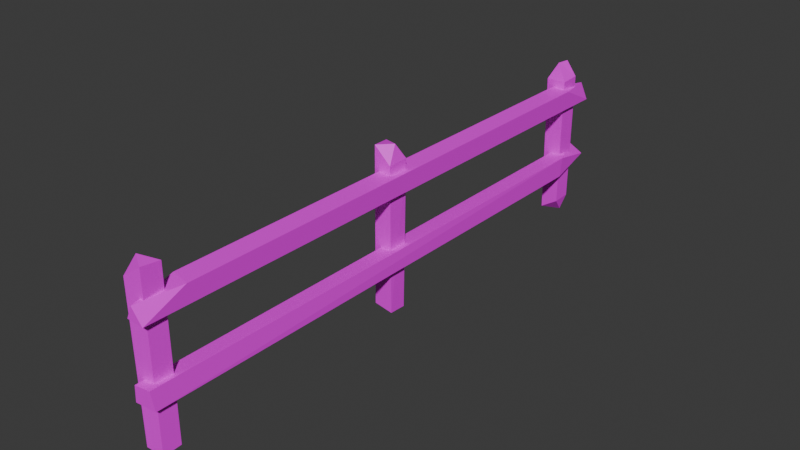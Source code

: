 # Source: fence.blend  (saved by Blender 4.1.23; exported with 4.5.12 LTS)
import bpy
from mathutils import Matrix  # noqa: F401  (used for matrix-valued properties, if any)

bpy.ops.wm.read_factory_settings(use_empty=True)
scene = bpy.context.scene
scene.name = 'Scene'

# ---- images (referenced by path relative to the original .blend; pixels are not part of the script)
import os
ASSET_DIR = os.environ.get("B2B_ASSET_DIR", "")  # directory of the original .blend (textures are referenced by path, not embedded)
HERE = os.path.dirname(os.path.abspath(__file__))  # packed textures are extracted next to this script under _unpacked/

def load_image(name, relpath, width, height, colorspace="sRGB"):
    """Load a texture the original file referenced (path relative to the .blend, or extracted next to this script)."""
    p = next((c for c in (os.path.join(HERE, relpath), os.path.join(ASSET_DIR, relpath)) if relpath and os.path.exists(c)), "")
    if p:
        img = bpy.data.images.load(p, check_existing=True)
        img.name = name
    else:  # same state as the original file: an image datablock whose file is absent (Cycles renders it pink)
        img = bpy.data.images.new(name, width, height)
        img.source = "FILE"
        img.filepath = "//" + (relpath or name)
    img.colorspace_settings.name = colorspace
    return img
img_wood_png = load_image('Wood.png', 'Wood.png', 1024, 1024, 'sRGB')

# ---- materials (node trees are filled in below, after node groups)
mat_wood = bpy.data.materials.new('Wood')
mat_wood.use_transparent_shadow = False
mat_wood.diffuse_color = (0.3485, 0.08895, 0.0, 1.0)

# ---- material node trees
mat_wood.use_nodes = True; mat_wood.node_tree.nodes.clear()
_N = mat_wood.node_tree.nodes; _L = mat_wood.node_tree.links
n0 = _N.new('ShaderNodeBsdfPrincipled'); n0.name = 'Principled BSDF'; n0.location = (10, 300)
n0.inputs[3].default_value = 1.45
n1 = _N.new('ShaderNodeOutputMaterial'); n1.name = 'Material Output'; n1.location = (300, 300)
n2 = _N.new('ShaderNodeTexImage'); n2.name = 'Image Texture'; n2.location = (-280, 280)
n2.image = img_wood_png
_L.new(n0.outputs[0], n1.inputs[0])
_L.new(n2.outputs[0], n0.inputs[0])
n1.is_active_output = True

# ---- world
world_world = bpy.data.worlds.new('World'); scene.world = world_world
world_world.use_nodes = True; world_world.node_tree.nodes.clear()
_N = world_world.node_tree.nodes; _L = world_world.node_tree.links
n0 = _N.new('ShaderNodeOutputWorld'); n0.name = 'World Output'; n0.location = (300, 300)
n1 = _N.new('ShaderNodeBackground'); n1.name = 'Background'; n1.location = (10, 300)
n1.inputs[0].default_value = (0.05088, 0.05088, 0.05088, 1.0)
_L.new(n1.outputs[0], n0.inputs[0])
n0.is_active_output = True
world_world.color = (0.05088, 0.05088, 0.05088)
world_world.use_sun_shadow = False
world_world.sun_shadow_jitter_overblur = 0.0

# ---- meshes
me_cube_001 = bpy.data.meshes.new('Cube.001')
me_cube_001.from_pydata([(-0.1371, 0.1098, 1.892), (0.1304, -3.562, -0.3477), (0.1315, 3.972, -0.1802), (0.1392, 3.689, -0.1849), (0.09262, 3.874, -0.3855), (-0.05865, -3.263, 1.293), (0.2288, -3.358, 1.57), (-0.04651, -3.298, 1.576), (-0.03434, 4.232, 1.312), (0.2116, -3.893, 0.2972), (-0.03868, 4.226, 0.3081), (0.1273, -0.1235, -0.345), (-0.1353, -0.1213, -0.2958), (-0.1299, 0.1289, -0.3375), (0.09201, 2.859e-08, 1.932), (-0.1435, -3.825, 1.721), (-0.1454, -3.546, 1.686), (0.1292, -3.808, -0.3592), (-0.1157, -3.823, -0.3466), (-0.1277, -3.548, -0.2884), (-0.09201, -3.686, 1.932), (0.1358, -3.564, 1.887), (-0.1359, 3.97, 1.733), (0.1446, 3.968, 1.708), (-0.127, 3.716, -0.3541), (-0.1335, 3.962, -0.3174), (0.0193, 3.92, 1.935), (-0.04895, 3.628, 1.581), (0.2232, 3.667, 1.574), (0.08845, -3.946, 1.528), (0.005732, -3.943, 1.351), (0.08845, 4.242, 1.528), (0.2063, 4.225, 1.299), (0.2265, 3.589, 0.2825), (0.2347, 3.62, 0.5674), (0.195, -3.928, 0.5658), (-0.05275, -3.929, 0.3192), (0.1827, 4.242, 0.4281), (0.1434, 0.1436, 1.713), (0.1376, -0.1481, 1.699), (0.1221, 0.129, -0.3613), (-0.1144, -0.1291, 1.907), (0.1169, -3.813, 1.906), (-0.1452, 3.689, 1.687), (0.1426, 3.682, 1.692), (-0.007763, 3.738, 1.936), (0.2199, -3.933, 1.321), (-0.03001, -3.936, 0.546), (-0.03134, 4.232, 0.5488)], [], [(11, 38, 39), (24, 3, 44, 43), (1, 19, 21), (20, 42, 21), (16, 15, 20), (9, 35, 47, 36), (2, 3, 4), (41, 0, 13, 12), (0, 38, 40, 13), (12, 13, 40, 11), (40, 38, 11), (19, 18, 15, 16), (39, 38, 14), (0, 41, 14), (21, 42, 17, 1), (21, 19, 16), (19, 1, 17, 18), (42, 18, 17), (15, 18, 42), (3, 2, 23, 44), (24, 43, 25), (22, 25, 43), (23, 25, 22), (2, 25, 23), (28, 6, 46, 32), (25, 2, 4), (43, 44, 45), (45, 22, 43), (44, 23, 45), (26, 45, 23), (23, 22, 26), (7, 27, 5), (8, 5, 27), (32, 5, 8), (6, 28, 27, 7), (29, 7, 5, 30), (30, 46, 29), (29, 6, 7), (5, 46, 30), (32, 8, 31), (31, 27, 28), (12, 11, 39, 41), (47, 48, 36), (10, 36, 48), (33, 9, 10), (33, 34, 9), (48, 35, 34), (37, 34, 33), (10, 48, 37), (20, 21, 16), (26, 22, 45), (46, 5, 32), (35, 9, 34), (48, 47, 35), (14, 41, 39), (14, 38, 0), (20, 15, 42), (4, 3, 24), (24, 25, 4), (29, 46, 6), (31, 8, 27), (31, 28, 32), (36, 10, 9), (37, 48, 34), (37, 33, 10)])
me_cube_001.polygons.foreach_set('use_smooth', [True] * 65)
_k = set([(0, 13), (0, 14), (0, 38), (0, 41), (1, 17), (1, 19), (1, 21), (2, 3), (2, 4), (2, 23), (2, 25), (3, 4), (3, 24), (3, 44), (4, 24), (4, 25), (5, 7), (5, 8), (5, 27), (5, 30), (5, 32), (5, 46), (6, 7), (6, 28), (6, 29), (6, 46), (7, 27), (7, 29), (8, 27), (8, 31), (8, 32), (9, 10), (9, 33), (9, 34), (9, 35), (9, 36), (10, 33), (10, 36), (10, 37), (10, 48), (11, 12), (11, 38), (11, 39), (11, 40), (12, 13), (12, 41), (13, 40), (14, 38), (14, 39), (14, 41), (15, 16), (15, 18), (15, 20), (15, 42), (16, 19), (16, 20), (16, 21), (17, 18), (17, 42), (18, 19), (20, 21), (20, 42), (21, 42), (22, 23), (22, 25), (22, 26), (22, 43), (22, 45), (23, 25), (23, 26), (23, 44), (23, 45), (24, 25), (24, 43), (25, 43), (26, 45), (27, 28), (27, 31), (28, 31), (28, 32), (29, 30), (29, 46), (30, 46), (31, 32), (32, 46), (33, 34), (33, 37), (34, 35), (34, 37), (34, 48), (35, 47), (35, 48), (36, 47), (36, 48), (37, 48), (38, 39), (38, 40), (39, 41), (43, 44), (43, 45), (44, 45), (47, 48)])
me_cube_001.attributes.new('sharp_edge', 'BOOLEAN', 'EDGE').data.foreach_set('value', [ (min(e.vertices), max(e.vertices)) in _k for e in me_cube_001.edges])
_uv = me_cube_001.uv_layers.new(name='UVMap')
_uv.uv.foreach_set('vector', [0.4972, 0.001747, 0.5542, 0.2525, 0.4884, 0.2507, 0.6838, 0.2795, 0.6234, 0.2592, 0.6188, 0.02995, 0.6838, 0.03026, 0.8739, 0.2776, 0.8155, 0.2704, 0.8739, 0.004808, 0.6573, 0.3819, 0.6098, 0.3666, 0.6573, 0.35, 0.9369, 0.2469, 1.0, 0.2511, 0.9687, 0.2773, 0.6098, 0.35, 0.6186, 0.3175, 0.6689, 0.3222, 0.6698, 0.35, 0.6188, 0.02465, 0.5549, 0.02412, 0.5968, 0.0, 0.4908, 0.2795, 0.5448, 0.2819, 0.5448, 0.5529, 0.4884, 0.5477, 0.9369, 0.275, 0.8739, 0.2532, 0.88, 0.0, 0.9369, 0.002969, 0.6696, 0.316, 0.6134, 0.3155, 0.6127, 0.2847, 0.6696, 0.2837, 0.5542, 0.0, 0.5542, 0.2525, 0.4972, 0.001747, 0.9379, 0.006987, 1.0, 0.0, 1.0, 0.2511, 0.9369, 0.2469, 0.4884, 0.2507, 0.5542, 0.2525, 0.5216, 0.2795, 0.7159, 0.3146, 0.6696, 0.2993, 0.7159, 0.2837, 0.8739, 0.2819, 0.9301, 0.2793, 0.9301, 0.5555, 0.8745, 0.5541, 0.8739, 0.004808, 0.8155, 0.2704, 0.8104, 0.02934, 0.6127, 0.3175, 0.5542, 0.314, 0.5573, 0.2839, 0.6127, 0.2837, 0.996, 0.554, 0.9407, 0.279, 0.996, 0.2773, 0.9369, 0.5316, 0.9407, 0.279, 0.996, 0.554, 0.5549, 0.02412, 0.6188, 0.02465, 0.6188, 0.2546, 0.5542, 0.2528, 0.7548, 0.2801, 0.7471, 0.03216, 0.8104, 0.2756, 0.8104, 0.02623, 0.8104, 0.2756, 0.7471, 0.03216, 0.6838, 0.2559, 0.7471, 0.008706, 0.7471, 0.259, 0.6873, 0.02549, 0.7471, 0.008706, 0.6838, 0.2559, 0.2526, 0.9296, 0.2576, 0.07161, 0.314, 0.001473, 0.314, 0.9978, 0.7471, 0.008706, 0.6873, 0.02549, 0.6956, 0.0, 0.6838, 0.03026, 0.6188, 0.02995, 0.6521, 0.0, 0.7573, 0.0003331, 0.8104, 0.02623, 0.7471, 0.03216, 0.5542, 0.2528, 0.6188, 0.2546, 0.5676, 0.2837, 0.6085, 0.2833, 0.5676, 0.2837, 0.6188, 0.2546, 0.6838, 0.2559, 0.7471, 0.259, 0.7117, 0.2834, 0.06401, 0.07943, 0.06401, 0.9252, 0.0, 0.0837, 0.003725, 0.9988, 0.0, 0.0837, 0.06401, 0.9252, 0.1904, 0.0008767, 0.1281, 0.915, 0.136, 0.0, 0.2526, 0.07149, 0.2526, 0.9286, 0.1911, 0.9239, 0.1904, 0.0788, 0.0562, 0.0, 0.06401, 0.07943, 0.0, 0.0837, 0.01468, 0.000551, 0.6698, 0.3428, 0.684, 0.3175, 0.7139, 0.3428, 0.2213, 0.0, 0.2526, 0.07149, 0.1904, 0.0788, 0.1281, 0.915, 0.1904, 0.9967, 0.1418, 0.9978, 0.7043, 0.3816, 0.6573, 0.3667, 0.7043, 0.35, 0.2228, 0.9991, 0.1911, 0.9239, 0.2526, 0.9286, 0.8104, 0.2834, 0.8698, 0.2776, 0.8698, 0.5272, 0.8127, 0.5525, 0.4884, 0.0, 0.4884, 0.9975, 0.4369, 0.0008797, 0.4341, 0.9967, 0.4369, 0.0008797, 0.4884, 0.9975, 0.314, 0.9178, 0.3145, 0.00441, 0.3743, 0.9955, 0.06401, 0.07982, 0.1281, 0.07605, 0.0673, 0.9936, 0.4341, 0.00183, 0.3836, 0.9976, 0.3743, 0.07667, 0.09754, 0.0, 0.1281, 0.07605, 0.06401, 0.07982, 0.6012, 0.3835, 0.5542, 0.3686, 0.6012, 0.3528, 0.8232, 0.0, 0.8739, 0.004808, 0.8104, 0.02934, 0.7982, 0.0, 0.8104, 0.02623, 0.7573, 0.0003331, 0.1904, 0.9967, 0.1281, 0.915, 0.1904, 0.0008767, 0.1281, 0.9978, 0.0673, 0.9936, 0.1281, 0.07605, 0.4341, 0.00183, 0.4341, 0.9985, 0.3836, 0.9976, 0.8597, 0.5558, 0.8127, 0.5525, 0.8698, 0.5272, 0.8846, 0.2793, 0.8739, 0.2532, 0.9369, 0.275, 0.9493, 0.5574, 0.9369, 0.5316, 0.996, 0.554, 0.5701, 0.324, 0.6098, 0.3175, 0.6098, 0.3493, 0.6098, 0.3493, 0.5542, 0.3528, 0.5701, 0.324, 0.2651, 0.0, 0.314, 0.001473, 0.2576, 0.07161, 0.05503, 0.9999, 0.003725, 0.9988, 0.06401, 0.9252, 0.2604, 1.0, 0.2526, 0.9296, 0.314, 0.9978, 0.3743, 0.0, 0.3743, 0.9955, 0.3145, 0.00441, 0.3846, 0.0, 0.4341, 0.00183, 0.3743, 0.07667, 0.3255, 0.998, 0.314, 0.9178, 0.3743, 0.9955])
me_cube_001.materials.append(mat_wood)
me_cube_001.update()
me_cube_001.normals_split_custom_set([tuple(v) for v in zip(*[iter([0.9998, -0.01979, -0.005259, 0.9998, -0.01979, -0.005259, 0.9998, -0.01979, -0.005259, -0.06, -0.9982, -0.008688, -0.06, -0.9982, -0.008688, -0.06, -0.9982, -0.008688, -0.06, -0.9982, -0.008688, 0.05493, 0.9985, 0.0004105, 0.06114, 0.9981, -0.0003449, 0.05707, 0.9984, 0.0001503, 0.1579, 0.0646, 0.9853, 0.1579, 0.0646, 0.9853, 0.1579, 0.0646, 0.9853, -0.9743, 0.02126, 0.2243, -0.9743, 0.02126, 0.2243, -0.9743, 0.02126, 0.2243, 0.08983, -0.9923, -0.08529, 0.08983, -0.9923, -0.08529, 0.08983, -0.9923, -0.08529, 0.08983, -0.9923, -0.08529, 0.9794, 0.02969, -0.1997, 0.9794, 0.02969, -0.1997, 0.9794, 0.02969, -0.1997, -0.9994, -0.03497, 0.002886, -0.9994, -0.03497, 0.002886, -0.9994, -0.03497, 0.002886, -0.9994, -0.03497, 0.002886, -0.06276, 0.998, 0.001251, -0.06276, 0.998, 0.001251, -0.06276, 0.998, 0.001251, -0.06276, 0.998, 0.001251, -0.14, -0.1132, -0.9837, -0.14, -0.1132, -0.9837, -0.14, -0.1132, -0.9837, -0.14, -0.1132, -0.9837, 0.9998, 0.01972, -0.01039, 0.9998, 0.01972, -0.01039, 0.9998, 0.01972, -0.01039, -0.9996, -0.02473, -0.01125, -0.9996, -0.02473, -0.01125, -0.9996, -0.02473, -0.01125, -0.9996, -0.02473, -0.01125, 0.9772, -0.02948, 0.2102, 0.9772, -0.02948, 0.2102, 0.9772, -0.02948, 0.2102, -0.1477, 0.05074, 0.9877, -0.1477, 0.05074, 0.9877, -0.1477, 0.05074, 0.9877, 0.9992, -0.04044, 0.001475, 0.9992, -0.04044, 0.001475, 0.9992, -0.04044, 0.001475, 0.9992, -0.04044, 0.001475, 0.05707, 0.9984, 0.0001503, 0.06114, 0.9981, -0.0003449, 0.06345, 0.998, -0.0006248, -0.1406, 0.1286, -0.9817, -0.1406, 0.1286, -0.9817, -0.1406, 0.1286, -0.9817, -0.1406, 0.1286, -0.9817, 0.05708, -0.9984, -0.001274, 0.05166, -0.9987, -0.0007125, 0.06, -0.9982, -0.001576, 0.04855, -0.9988, -0.0003908, 0.05166, -0.9987, -0.0007125, 0.05708, -0.9984, -0.001274, 0.9999, 0.009936, -0.004347, 0.9999, 0.009936, -0.004347, 0.9999, 0.009936, -0.004347, 0.9999, 0.009936, -0.004347, -0.9996, -0.02501, -0.00922, -0.9996, -0.02501, -0.00922, -0.9996, -0.02501, -0.00922, -0.9994, 0.03335, -0.001272, -0.9994, 0.03335, -0.001272, -0.9994, 0.03335, -0.001272, 0.008211, 1.0, -0.003872, 0.008211, 1.0, -0.003872, 0.008211, 1.0, -0.003872, -0.03717, 0.9993, 0.002363, -0.03717, 0.9993, 0.002363, -0.03717, 0.9993, 0.002363, 0.9988, 0.001207, -0.04899, 0.9988, 0.001207, -0.04899, 0.9988, 0.001207, -0.04899, 0.9988, 0.001207, -0.04899, 0.2022, 0.8694, -0.4509, 0.2022, 0.8694, -0.4509, 0.2022, 0.8694, -0.4509, -0.02976, -0.9774, 0.2092, -0.02976, -0.9774, 0.2092, -0.02976, -0.9774, 0.2092, -0.8696, -0.05196, 0.4909, -0.8696, -0.05196, 0.4909, -0.8696, -0.05196, 0.4909, 0.8465, -0.03485, 0.5313, 0.8465, -0.03485, 0.5313, 0.8465, -0.03485, 0.5313, 0.8793, -0.129, 0.4584, 0.8793, -0.129, 0.4584, 0.8793, -0.129, 0.4584, 0.02844, 0.9747, 0.2218, 0.02844, 0.9747, 0.2218, 0.02844, 0.9747, 0.2218, -0.9991, -0.000381, 0.04271, -0.9991, -0.000381, 0.04271, -0.9991, -0.000381, 0.04271, -0.9989, 0.003358, -0.0467, -0.9989, 0.003358, -0.0467, -0.9989, 0.003358, -0.0467, -0.05396, 0.002711, -0.9985, -0.05396, 0.002711, -0.9985, -0.05396, 0.002711, -0.9985, 0.02358, -0.0005875, 0.9997, 0.02358, -0.0005875, 0.9997, 0.02358, -0.0005875, 0.9997, 0.02358, -0.0005875, 0.9997, -0.9715, -0.1443, 0.188, -0.9715, -0.1443, 0.188, -0.9715, -0.1443, 0.188, -0.9715, -0.1443, 0.188, 0.03985, -0.9985, -0.03715, 0.03985, -0.9985, -0.03715, 0.03985, -0.9985, -0.03715, 0.006328, -0.07228, 0.9974, 0.006328, -0.07228, 0.9974, 0.006328, -0.07228, 0.9974, -0.137, -0.09829, -0.9857, -0.137, -0.09829, -0.9857, -0.137, -0.09829, -0.9857, 0.02439, 0.9978, -0.06216, 0.02439, 0.9978, -0.06216, 0.02439, 0.9978, -0.06216, 0.01334, 0.08203, 0.9965, 0.01334, 0.08203, 0.9965, 0.01334, 0.08203, 0.9965, -0.04489, -0.999, -0.007308, -0.04489, -0.999, -0.007308, -0.04489, -0.999, -0.007308, -0.04489, -0.999, -0.007308, -0.995, -0.0001965, 0.09975, -0.995, -0.0001965, 0.09975, -0.995, -0.0001965, 0.09975, -0.9995, 0.001766, 0.03042, -0.9995, 0.001766, 0.03042, -0.9995, 0.001766, 0.03042, -0.1003, -0.001764, -0.995, -0.1003, -0.001764, -0.995, -0.1003, -0.001764, -0.995, 0.9996, -0.002046, -0.0286, 0.9996, -0.002046, -0.0286, 0.9996, -0.002046, -0.0286, -0.06915, 0.0001564, 0.9976, -0.06915, 0.0001564, 0.9976, -0.06915, 0.0001564, 0.9976, 0.9965, 0.07518, -0.037, 0.9965, 0.07518, -0.037, 0.9965, 0.07518, -0.037, -0.06073, 0.9978, -0.02478, -0.06073, 0.9978, -0.02478, -0.06073, 0.9978, -0.02478, -0.3224, 0.79, 0.5215, -0.3224, 0.79, 0.5215, -0.3224, 0.79, 0.5215, -0.7723, 0.1181, 0.6242, -0.7723, 0.1181, 0.6242, -0.7723, 0.1181, 0.6242, 0.09434, -0.00254, -0.9955, 0.09434, -0.00254, -0.9955, 0.09434, -0.00254, -0.9955, 0.9981, -0.005272, 0.06127, 0.9981, -0.005272, 0.06127, 0.9981, -0.005272, 0.06127, -0.08759, -0.0003581, 0.9962, -0.08759, -0.0003581, 0.9962, -0.08759, -0.0003581, 0.9962, 0.3968, -0.737, 0.5473, 0.3968, -0.737, 0.5473, 0.3968, -0.737, 0.5473, 0.2716, 0.7741, 0.5718, 0.2716, 0.7741, 0.5718, 0.2716, 0.7741, 0.5718, -0.3731, -0.729, 0.5739, -0.3731, -0.729, 0.5739, -0.3731, -0.729, 0.5739, 0.3649, -0.6394, -0.6767, 0.3649, -0.6394, -0.6767, 0.3649, -0.6394, -0.6767, -0.2365, 0.1368, -0.962, -0.2365, 0.1368, -0.962, -0.2365, 0.1368, -0.962, 0.828, -0.2338, 0.5097, 0.828, -0.2338, 0.5097, 0.828, -0.2338, 0.5097, -0.8514, 0.2307, 0.4712, -0.8514, 0.2307, 0.4712, -0.8514, 0.2307, 0.4712, 0.8712, 0.2382, 0.4292, 0.8712, 0.2382, 0.4292, 0.8712, 0.2382, 0.4292, -0.0825, -0.001213, -0.9966, -0.0825, -0.001213, -0.9966, -0.0825, -0.001213, -0.9966, 0.4699, 0.2302, 0.8522, 0.4699, 0.2302, 0.8522, 0.4699, 0.2302, 0.8522, 0.4518, 0.2229, -0.8638, 0.4518, 0.2229, -0.8638, 0.4518, 0.2229, -0.8638])] * 3)])

# ---- objects
ob_fence = bpy.data.objects.new('Fence', me_cube_001)

# ---- transforms, parenting, visibility, modifiers, constraints
ob_fence.location = (0.0, 0.0, 0.0)
ob_fence.rotation_euler = (-1.629e-07, 0.0, 0.0)
ob_fence.color = (0.8, 0.8, 0.8, 1.0)

# ---- collection membership
scene.collection.objects.link(ob_fence)

# ---- scene / render settings (as saved in the file)
scene.frame_start = 1; scene.frame_end = 250; scene.frame_set(1)
scene.render.engine = 'BLENDER_EEVEE_NEXT'
scene.cycles.sampling_pattern = 'TABULATED_SOBOL'
scene.eevee.ray_tracing_options.trace_max_roughness = 0.0
bpy.context.view_layer.update()

# ---- added for rendering (the .blend has no active camera and no usable light): camera, sun
cam_auto = bpy.data.cameras.new('AutoCamera')
cam_auto.lens = 50.0
cam_auto.sensor_width = 36.0
cam_auto.clip_end = 1000.0
ob_auto_camera = bpy.data.objects.new('AutoCamera', cam_auto)
scene.collection.objects.link(ob_auto_camera)
ob_auto_camera.location = (7.92694, -9.31058, 7.08082)
ob_auto_camera.rotation_euler = (1.09748, -7.21219e-08, 0.694738)
scene.camera = ob_auto_camera
light_auto_sun = bpy.data.lights.new('AutoSun', 'SUN')
light_auto_sun.energy = 3.0
light_auto_sun.angle = 0.0523599
ob_auto_sun = bpy.data.objects.new('AutoSun', light_auto_sun)
scene.collection.objects.link(ob_auto_sun)
ob_auto_sun.rotation_euler = (0.872665, 0.174533, 0.523599)
bpy.context.view_layer.update()
